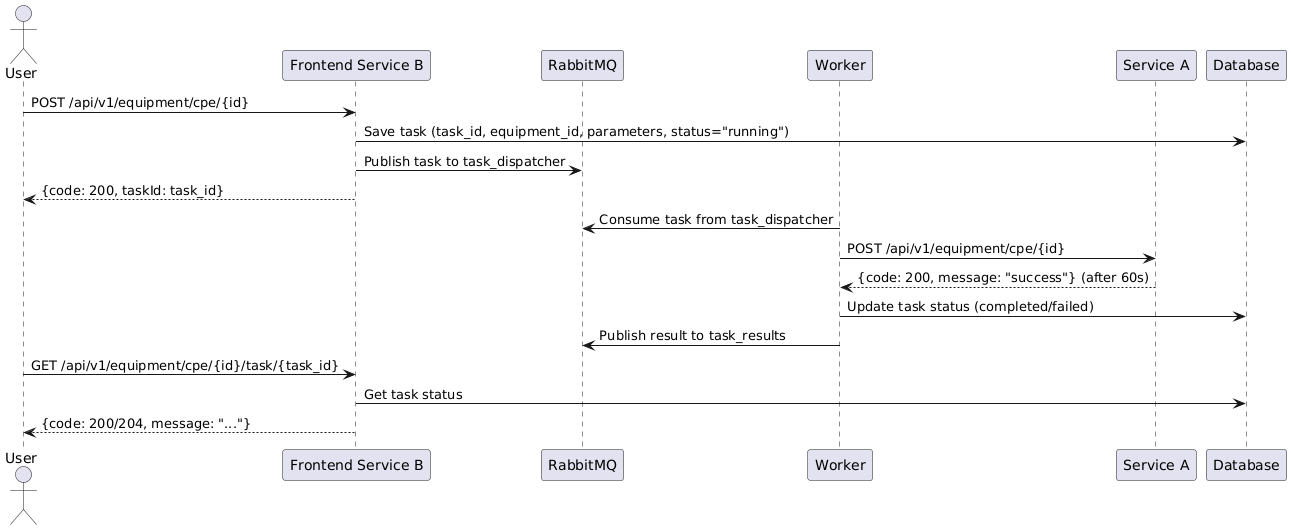

The diagram above was rendered by PlantUML. Its source (embedded in the PNG):
@startuml
actor User
participant "Frontend Service B" as B
participant "RabbitMQ" as RMQ
participant "Worker" as W
participant "Service A" as A
participant "Database" as DB

User -> B: POST /api/v1/equipment/cpe/{id}
B -> DB: Save task (task_id, equipment_id, parameters, status="running")
B -> RMQ: Publish task to task_dispatcher
B --> User: {code: 200, taskId: task_id}

W -> RMQ: Consume task from task_dispatcher
W -> A: POST /api/v1/equipment/cpe/{id}
A --> W: {code: 200, message: "success"} (after 60s)
W -> DB: Update task status (completed/failed)
W -> RMQ: Publish result to task_results

User -> B: GET /api/v1/equipment/cpe/{id}/task/{task_id}
B -> DB: Get task status
B --> User: {code: 200/204, message: "..."}
@enduml